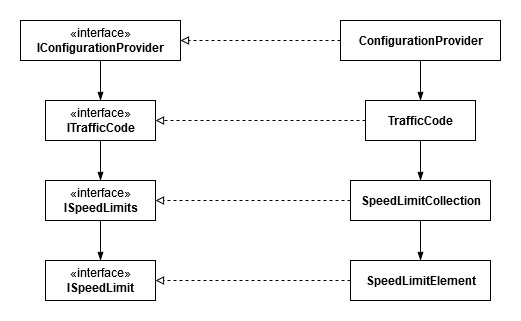

The diagram above was exported from draw.io. Its source (the exported page's mxGraphModel, read from the mxfile embedded in the PNG):
<mxGraphModel dx="868" dy="479" grid="1" gridSize="10" guides="1" tooltips="1" connect="1" arrows="1" fold="1" page="1" pageScale="1" pageWidth="827" pageHeight="1169" math="0" shadow="0">
  <root>
    <mxCell id="0" />
    <mxCell id="1" parent="0" />
    <mxCell id="RDMEPLMNv1B7iU9SU5Ko-13" style="edgeStyle=orthogonalEdgeStyle;rounded=0;orthogonalLoop=1;jettySize=auto;html=1;entryX=0.5;entryY=0;entryDx=0;entryDy=0;endArrow=blockThin;endFill=1;" edge="1" parent="1" source="RDMEPLMNv1B7iU9SU5Ko-1" target="RDMEPLMNv1B7iU9SU5Ko-12">
      <mxGeometry relative="1" as="geometry" />
    </mxCell>
    <mxCell id="RDMEPLMNv1B7iU9SU5Ko-1" value="«interface»&lt;br&gt;&lt;div&gt;&lt;b&gt;IConfigurationProvider&lt;/b&gt;&lt;/div&gt;" style="html=1;" vertex="1" parent="1">
      <mxGeometry x="80" y="80" width="160" height="40" as="geometry" />
    </mxCell>
    <mxCell id="RDMEPLMNv1B7iU9SU5Ko-3" style="edgeStyle=orthogonalEdgeStyle;rounded=0;orthogonalLoop=1;jettySize=auto;html=1;endArrow=block;endFill=0;dashed=1;" edge="1" parent="1" source="RDMEPLMNv1B7iU9SU5Ko-2" target="RDMEPLMNv1B7iU9SU5Ko-1">
      <mxGeometry relative="1" as="geometry" />
    </mxCell>
    <mxCell id="RDMEPLMNv1B7iU9SU5Ko-5" style="edgeStyle=orthogonalEdgeStyle;rounded=0;orthogonalLoop=1;jettySize=auto;html=1;endArrow=blockThin;endFill=1;" edge="1" parent="1" source="RDMEPLMNv1B7iU9SU5Ko-2" target="RDMEPLMNv1B7iU9SU5Ko-4">
      <mxGeometry relative="1" as="geometry" />
    </mxCell>
    <mxCell id="RDMEPLMNv1B7iU9SU5Ko-2" value="&lt;div&gt;ConfigurationProvider&lt;/div&gt;" style="html=1;fontStyle=1" vertex="1" parent="1">
      <mxGeometry x="400" y="80" width="160" height="40" as="geometry" />
    </mxCell>
    <mxCell id="RDMEPLMNv1B7iU9SU5Ko-9" style="edgeStyle=orthogonalEdgeStyle;rounded=0;orthogonalLoop=1;jettySize=auto;html=1;entryX=0.5;entryY=0;entryDx=0;entryDy=0;endArrow=blockThin;endFill=1;" edge="1" parent="1" source="RDMEPLMNv1B7iU9SU5Ko-4" target="RDMEPLMNv1B7iU9SU5Ko-8">
      <mxGeometry relative="1" as="geometry" />
    </mxCell>
    <mxCell id="RDMEPLMNv1B7iU9SU5Ko-18" style="edgeStyle=orthogonalEdgeStyle;rounded=0;orthogonalLoop=1;jettySize=auto;html=1;endArrow=block;endFill=0;dashed=1;" edge="1" parent="1" source="RDMEPLMNv1B7iU9SU5Ko-4" target="RDMEPLMNv1B7iU9SU5Ko-12">
      <mxGeometry relative="1" as="geometry" />
    </mxCell>
    <mxCell id="RDMEPLMNv1B7iU9SU5Ko-4" value="&lt;div&gt;&lt;b&gt;TrafficCode&lt;/b&gt;&lt;/div&gt;" style="html=1;" vertex="1" parent="1">
      <mxGeometry x="425" y="160" width="110" height="40" as="geometry" />
    </mxCell>
    <mxCell id="RDMEPLMNv1B7iU9SU5Ko-11" style="edgeStyle=orthogonalEdgeStyle;rounded=0;orthogonalLoop=1;jettySize=auto;html=1;entryX=0.5;entryY=0;entryDx=0;entryDy=0;endArrow=blockThin;endFill=1;" edge="1" parent="1" source="RDMEPLMNv1B7iU9SU5Ko-8" target="RDMEPLMNv1B7iU9SU5Ko-10">
      <mxGeometry relative="1" as="geometry" />
    </mxCell>
    <mxCell id="RDMEPLMNv1B7iU9SU5Ko-19" style="edgeStyle=orthogonalEdgeStyle;rounded=0;orthogonalLoop=1;jettySize=auto;html=1;entryX=1;entryY=0.5;entryDx=0;entryDy=0;dashed=1;endArrow=block;endFill=0;" edge="1" parent="1" source="RDMEPLMNv1B7iU9SU5Ko-8" target="RDMEPLMNv1B7iU9SU5Ko-14">
      <mxGeometry relative="1" as="geometry" />
    </mxCell>
    <mxCell id="RDMEPLMNv1B7iU9SU5Ko-8" value="&lt;b&gt;SpeedLimitCollection&lt;/b&gt;" style="html=1;" vertex="1" parent="1">
      <mxGeometry x="410" y="240" width="140" height="40" as="geometry" />
    </mxCell>
    <mxCell id="RDMEPLMNv1B7iU9SU5Ko-20" style="edgeStyle=orthogonalEdgeStyle;rounded=0;orthogonalLoop=1;jettySize=auto;html=1;entryX=1;entryY=0.5;entryDx=0;entryDy=0;dashed=1;endArrow=block;endFill=0;" edge="1" parent="1" source="RDMEPLMNv1B7iU9SU5Ko-10" target="RDMEPLMNv1B7iU9SU5Ko-16">
      <mxGeometry relative="1" as="geometry" />
    </mxCell>
    <mxCell id="RDMEPLMNv1B7iU9SU5Ko-10" value="&lt;b&gt;SpeedLimitElement&lt;/b&gt;" style="html=1;" vertex="1" parent="1">
      <mxGeometry x="410" y="320" width="140" height="40" as="geometry" />
    </mxCell>
    <mxCell id="RDMEPLMNv1B7iU9SU5Ko-15" style="edgeStyle=orthogonalEdgeStyle;rounded=0;orthogonalLoop=1;jettySize=auto;html=1;entryX=0.5;entryY=0;entryDx=0;entryDy=0;endArrow=blockThin;endFill=1;" edge="1" parent="1" source="RDMEPLMNv1B7iU9SU5Ko-12" target="RDMEPLMNv1B7iU9SU5Ko-14">
      <mxGeometry relative="1" as="geometry" />
    </mxCell>
    <mxCell id="RDMEPLMNv1B7iU9SU5Ko-12" value="«interface»&lt;br&gt;&lt;b&gt;ITrafficCode&lt;/b&gt;" style="html=1;" vertex="1" parent="1">
      <mxGeometry x="105" y="160" width="110" height="40" as="geometry" />
    </mxCell>
    <mxCell id="RDMEPLMNv1B7iU9SU5Ko-17" style="edgeStyle=orthogonalEdgeStyle;rounded=0;orthogonalLoop=1;jettySize=auto;html=1;entryX=0.5;entryY=0;entryDx=0;entryDy=0;endArrow=blockThin;endFill=1;" edge="1" parent="1" source="RDMEPLMNv1B7iU9SU5Ko-14" target="RDMEPLMNv1B7iU9SU5Ko-16">
      <mxGeometry relative="1" as="geometry" />
    </mxCell>
    <mxCell id="RDMEPLMNv1B7iU9SU5Ko-14" value="«interface»&lt;br&gt;&lt;b&gt;ISpeedLimits&lt;/b&gt;" style="html=1;" vertex="1" parent="1">
      <mxGeometry x="105" y="240" width="110" height="40" as="geometry" />
    </mxCell>
    <mxCell id="RDMEPLMNv1B7iU9SU5Ko-16" value="«interface»&lt;br&gt;&lt;b&gt;ISpeedLimit&lt;/b&gt;" style="html=1;" vertex="1" parent="1">
      <mxGeometry x="105" y="320" width="110" height="40" as="geometry" />
    </mxCell>
  </root>
</mxGraphModel>